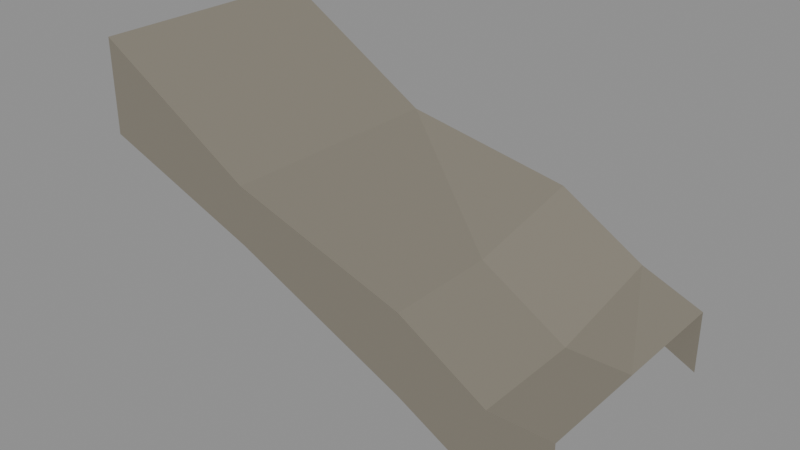 # Source: footway-junction.blend  (saved by Blender 5.2.44; exported with 4.5.12 LTS)
import bpy
from mathutils import Matrix  # noqa: F401  (used for matrix-valued properties, if any)

bpy.ops.wm.read_factory_settings(use_empty=True)
scene = bpy.context.scene
scene.name = 'Scene'

# ---- materials (node trees are filled in below, after node groups)
mat_hordetownstone = bpy.data.materials.new('HordeTownStone')

# ---- material node trees
mat_hordetownstone.use_nodes = True; mat_hordetownstone.node_tree.nodes.clear()
_N = mat_hordetownstone.node_tree.nodes; _L = mat_hordetownstone.node_tree.links
n0 = _N.new('ShaderNodeBsdfPrincipled'); n0.name = 'Principled BSDF'; n0.location = (-200, 100)
n0.inputs[0].default_value = (0.22, 0.2, 0.16, 1.0)
n0.inputs[2].default_value = 1.0
n0.inputs[10].default_value = 0.005
n1 = _N.new('ShaderNodeOutputMaterial'); n1.name = 'Material Output'; n1.location = (200, 100)
_L.new(n0.outputs[0], n1.inputs[0])
n1.is_active_output = True

# ---- meshes
me_river_causeway_grade = bpy.data.meshes.new('River causeway grade')
me_river_causeway_grade.from_pydata([(134.7, -121.6, -21.81), (134.7, -122.6, -21.81), (134.7, -123.5, -21.81), (136.0, -121.6, -22.6), (136.0, -122.6, -22.6), (136.0, -123.5, -22.6), (137.4, -121.6, -22.86), (137.4, -122.6, -23.06), (137.4, -123.5, -23.06), (138.1, -121.6, -23.28), (138.1, -122.6, -23.48), (138.1, -123.5, -23.48), (138.6, -121.6, -23.48), (138.6, -122.6, -23.48), (138.6, -123.5, -23.48)], [], [(0, 1, 4, 3), (1, 2, 5, 4), (3, 4, 7, 6), (4, 5, 8, 7), (6, 7, 10, 9), (7, 8, 11, 10), (9, 10, 13, 12), (10, 11, 14, 13)])
_uv = me_river_causeway_grade.uv_layers.new(name='Metre coordinates')
_uv.uv.foreach_set('vector', [67.35, -60.8, 67.35, -61.28, 68.01, -61.28, 68.01, -60.8, 67.35, -61.28, 67.35, -61.75, 68.01, -61.75, 68.01, -61.28, 68.01, -60.8, 68.01, -61.28, 68.7, -61.28, 68.7, -60.8, 68.01, -61.28, 68.01, -61.75, 68.7, -61.75, 68.7, -61.28, 68.7, -60.8, 68.7, -61.28, 69.06, -61.28, 69.06, -60.8, 68.7, -61.28, 68.7, -61.75, 69.06, -61.75, 69.06, -61.28, 69.06, -60.8, 69.06, -61.28, 69.28, -61.28, 69.28, -60.8, 69.06, -61.28, 69.06, -61.75, 69.28, -61.75, 69.28, -61.28])
me_river_causeway_grade.materials.append(mat_hordetownstone)
me_river_causeway_grade.update()
me_south_retaining_face = bpy.data.meshes.new('South retaining face')
me_south_retaining_face.from_pydata([(134.7, -123.5, -21.81), (136.0, -123.5, -22.6), (137.4, -123.5, -23.06), (138.1, -123.5, -23.48), (138.6, -123.5, -23.48), (134.7, -123.5, -22.56), (136.0, -123.5, -23.06), (137.4, -123.5, -23.7), (138.1, -123.5, -24.08), (138.6, -123.5, -24.32)], [], [(0, 5, 6, 1), (1, 6, 7, 2), (2, 7, 8, 3), (3, 8, 9, 4)])
_uv = me_south_retaining_face.uv_layers.new(name='Metre coordinates')
_uv.uv.foreach_set('vector', [67.35, -10.9, 67.35, -11.28, 68.01, -11.53, 68.01, -11.3, 68.01, -11.3, 68.01, -11.53, 68.7, -11.85, 68.7, -11.53, 68.7, -11.53, 68.7, -11.85, 69.06, -12.04, 69.06, -11.74, 69.06, -11.74, 69.06, -12.04, 69.28, -12.16, 69.28, -11.74])
me_south_retaining_face.materials.append(mat_hordetownstone)
me_south_retaining_face.update()
me_north_retaining_face = bpy.data.meshes.new('North retaining face')
me_north_retaining_face.from_pydata([(136.0, -121.6, -22.6), (137.4, -121.6, -22.86), (138.1, -121.6, -23.28), (138.6, -121.6, -23.48), (136.0, -121.6, -22.93), (137.4, -121.6, -23.36), (138.1, -121.6, -23.75), (138.6, -121.6, -23.99)], [], [(1, 5, 4, 0), (2, 6, 5, 1), (3, 7, 6, 2)])
_uv = me_north_retaining_face.uv_layers.new(name='Metre coordinates')
_uv.uv.foreach_set('vector', [68.7, -11.43, 68.7, -11.68, 68.01, -11.46, 68.01, -11.3, 69.06, -11.64, 69.06, -11.88, 68.7, -11.68, 68.7, -11.43, 69.28, -11.74, 69.28, -12.0, 69.06, -11.88, 69.06, -11.64])
me_north_retaining_face.materials.append(mat_hordetownstone)
me_north_retaining_face.update()

# ---- objects
ob_river_causeway_grade = bpy.data.objects.new('River causeway grade', me_river_causeway_grade)
ob_south_retaining_face = bpy.data.objects.new('South retaining face', me_south_retaining_face)
ob_north_retaining_face = bpy.data.objects.new('North retaining face', me_north_retaining_face)

# ---- transforms, parenting, visibility, modifiers, constraints
ob_river_causeway_grade.location = (0.0, 0.0, 0.0)
ob_south_retaining_face.location = (0.0, 0.0, 0.0)
ob_north_retaining_face.location = (0.0, 0.0, 0.0)

# ---- collection membership
scene.collection.objects.link(ob_river_causeway_grade)
scene.collection.objects.link(ob_south_retaining_face)
scene.collection.objects.link(ob_north_retaining_face)

# ---- scene / render settings (as saved in the file)
scene.frame_start = 1; scene.frame_end = 250; scene.frame_set(1)
scene.render.engine = 'BLENDER_EEVEE_NEXT'
scene.render.bake_bias = 0.0
scene.render.bake_samples = 0
scene.render.compositor_device = 'GPU'
scene.eevee.use_volume_custom_range = False
scene.eevee.fast_gi_thickness_near = 0.1
scene.eevee.fast_gi_thickness_far = 0.0
scene.eevee.ray_tracing_options.screen_trace_thickness = 0.1
bpy.context.view_layer.update()

# ---- added for rendering (the .blend has no active camera and no usable light): camera, sun + grey world if the file has none
cam_auto = bpy.data.cameras.new('AutoCamera')
cam_auto.lens = 50.0
cam_auto.sensor_width = 36.0
cam_auto.clip_end = 1000.0
ob_auto_camera = bpy.data.objects.new('AutoCamera', cam_auto)
scene.collection.objects.link(ob_auto_camera)
ob_auto_camera.location = (141.228, -128.073, -19.3843)
ob_auto_camera.rotation_euler = (1.09748, -7.21219e-08, 0.694738)
scene.camera = ob_auto_camera
light_auto_sun = bpy.data.lights.new('AutoSun', 'SUN')
light_auto_sun.energy = 3.0
light_auto_sun.angle = 0.0523599
ob_auto_sun = bpy.data.objects.new('AutoSun', light_auto_sun)
scene.collection.objects.link(ob_auto_sun)
ob_auto_sun.rotation_euler = (0.872665, 0.174533, 0.523599)
if scene.world is None:
    world_auto = bpy.data.worlds.new('AutoWorld')
    world_auto.color = (0.3, 0.3, 0.3)
    scene.world = world_auto
bpy.context.view_layer.update()

